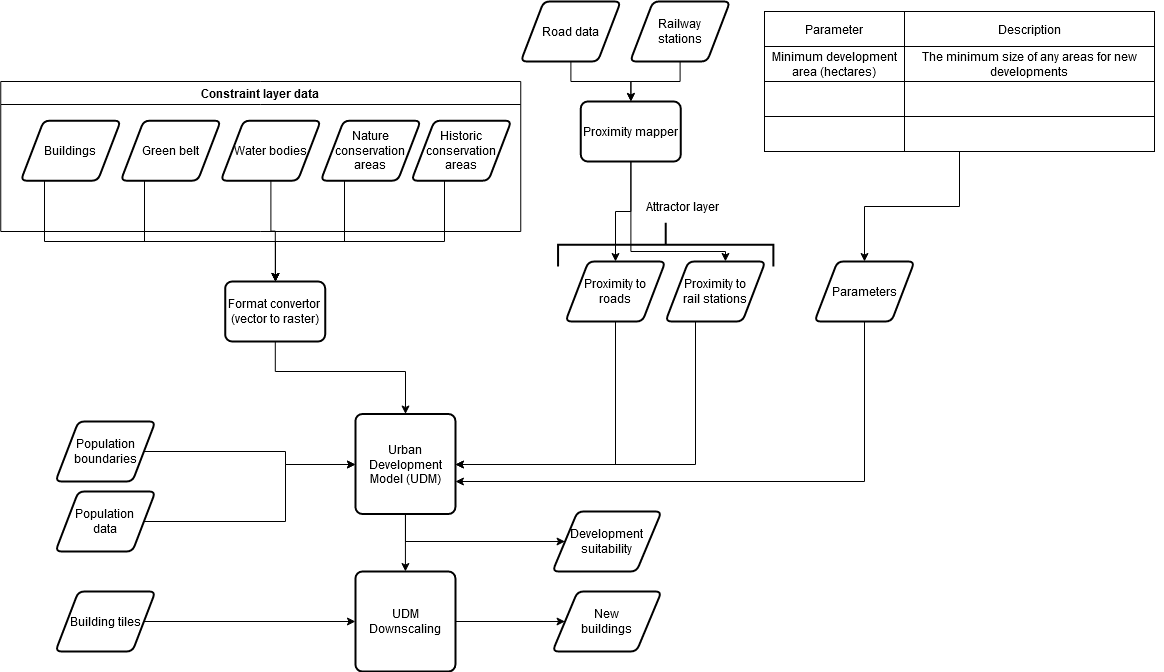

The diagram above was exported from draw.io. Its source (the exported page's mxGraphModel, read from the mxfile embedded in the PNG):
<mxGraphModel dx="3324" dy="1526" grid="1" gridSize="10" guides="1" tooltips="1" connect="1" arrows="1" fold="1" page="1" pageScale="1" pageWidth="827" pageHeight="1169" math="0" shadow="0">
  <root>
    <mxCell id="gkHT4bu3b0f0jtjOqA4o-0" />
    <mxCell id="gkHT4bu3b0f0jtjOqA4o-1" parent="gkHT4bu3b0f0jtjOqA4o-0" />
    <mxCell id="12xH_gXyC0JP7orOwCKg-64" style="edgeStyle=orthogonalEdgeStyle;rounded=0;orthogonalLoop=1;jettySize=auto;html=1;" parent="gkHT4bu3b0f0jtjOqA4o-1" source="12xH_gXyC0JP7orOwCKg-2" target="12xH_gXyC0JP7orOwCKg-63" edge="1">
      <mxGeometry relative="1" as="geometry">
        <Array as="points">
          <mxPoint x="210" y="270" />
          <mxPoint x="441" y="270" />
        </Array>
      </mxGeometry>
    </mxCell>
    <mxCell id="12xH_gXyC0JP7orOwCKg-65" style="edgeStyle=orthogonalEdgeStyle;rounded=0;orthogonalLoop=1;jettySize=auto;html=1;" parent="gkHT4bu3b0f0jtjOqA4o-1" source="12xH_gXyC0JP7orOwCKg-5" target="12xH_gXyC0JP7orOwCKg-63" edge="1">
      <mxGeometry relative="1" as="geometry">
        <Array as="points">
          <mxPoint x="310" y="270" />
          <mxPoint x="441" y="270" />
        </Array>
      </mxGeometry>
    </mxCell>
    <mxCell id="12xH_gXyC0JP7orOwCKg-70" style="edgeStyle=orthogonalEdgeStyle;rounded=0;orthogonalLoop=1;jettySize=auto;html=1;" parent="gkHT4bu3b0f0jtjOqA4o-1" source="12xH_gXyC0JP7orOwCKg-7" target="12xH_gXyC0JP7orOwCKg-63" edge="1">
      <mxGeometry relative="1" as="geometry" />
    </mxCell>
    <mxCell id="12xH_gXyC0JP7orOwCKg-69" style="edgeStyle=orthogonalEdgeStyle;rounded=0;orthogonalLoop=1;jettySize=auto;html=1;" parent="gkHT4bu3b0f0jtjOqA4o-1" source="12xH_gXyC0JP7orOwCKg-9" target="12xH_gXyC0JP7orOwCKg-63" edge="1">
      <mxGeometry relative="1" as="geometry">
        <Array as="points">
          <mxPoint x="510" y="270" />
          <mxPoint x="441" y="270" />
        </Array>
      </mxGeometry>
    </mxCell>
    <mxCell id="12xH_gXyC0JP7orOwCKg-68" style="edgeStyle=orthogonalEdgeStyle;rounded=0;orthogonalLoop=1;jettySize=auto;html=1;" parent="gkHT4bu3b0f0jtjOqA4o-1" source="12xH_gXyC0JP7orOwCKg-11" target="12xH_gXyC0JP7orOwCKg-63" edge="1">
      <mxGeometry relative="1" as="geometry">
        <Array as="points">
          <mxPoint x="610" y="270" />
          <mxPoint x="441" y="270" />
        </Array>
      </mxGeometry>
    </mxCell>
    <mxCell id="12xH_gXyC0JP7orOwCKg-12" value="" style="edgeStyle=orthogonalEdgeStyle;rounded=0;orthogonalLoop=1;jettySize=auto;html=1;" parent="gkHT4bu3b0f0jtjOqA4o-1" source="12xH_gXyC0JP7orOwCKg-14" target="12xH_gXyC0JP7orOwCKg-26" edge="1">
      <mxGeometry relative="1" as="geometry" />
    </mxCell>
    <mxCell id="12xH_gXyC0JP7orOwCKg-13" style="edgeStyle=orthogonalEdgeStyle;rounded=0;orthogonalLoop=1;jettySize=auto;html=1;" parent="gkHT4bu3b0f0jtjOqA4o-1" source="12xH_gXyC0JP7orOwCKg-14" target="12xH_gXyC0JP7orOwCKg-29" edge="1">
      <mxGeometry relative="1" as="geometry">
        <Array as="points">
          <mxPoint x="570.93" y="570" />
        </Array>
      </mxGeometry>
    </mxCell>
    <mxCell id="12xH_gXyC0JP7orOwCKg-14" value="Urban Development Model (UDM)" style="rounded=1;whiteSpace=wrap;html=1;absoluteArcSize=1;arcSize=14;strokeWidth=2;" parent="gkHT4bu3b0f0jtjOqA4o-1" vertex="1">
      <mxGeometry x="520.93" y="442.5" width="100" height="100" as="geometry" />
    </mxCell>
    <mxCell id="12xH_gXyC0JP7orOwCKg-15" style="edgeStyle=orthogonalEdgeStyle;rounded=0;orthogonalLoop=1;jettySize=auto;html=1;" parent="gkHT4bu3b0f0jtjOqA4o-1" source="12xH_gXyC0JP7orOwCKg-16" target="12xH_gXyC0JP7orOwCKg-14" edge="1">
      <mxGeometry relative="1" as="geometry">
        <Array as="points">
          <mxPoint x="780.93" y="493" />
        </Array>
      </mxGeometry>
    </mxCell>
    <mxCell id="12xH_gXyC0JP7orOwCKg-16" value="&lt;div&gt;Proximity to&lt;/div&gt;&lt;div&gt; roads&lt;/div&gt;" style="shape=parallelogram;html=1;strokeWidth=2;perimeter=parallelogramPerimeter;whiteSpace=wrap;rounded=1;arcSize=12;size=0.23;" parent="gkHT4bu3b0f0jtjOqA4o-1" vertex="1">
      <mxGeometry x="730.93" y="290" width="100" height="60" as="geometry" />
    </mxCell>
    <mxCell id="12xH_gXyC0JP7orOwCKg-17" style="edgeStyle=orthogonalEdgeStyle;rounded=0;orthogonalLoop=1;jettySize=auto;html=1;" parent="gkHT4bu3b0f0jtjOqA4o-1" source="12xH_gXyC0JP7orOwCKg-18" target="12xH_gXyC0JP7orOwCKg-14" edge="1">
      <mxGeometry relative="1" as="geometry">
        <Array as="points">
          <mxPoint x="860.93" y="320" />
          <mxPoint x="860.93" y="493" />
        </Array>
      </mxGeometry>
    </mxCell>
    <mxCell id="12xH_gXyC0JP7orOwCKg-18" value="&lt;div&gt;Proximity to&lt;/div&gt;&lt;div&gt;rail stations&lt;br&gt;&lt;/div&gt;" style="shape=parallelogram;html=1;strokeWidth=2;perimeter=parallelogramPerimeter;whiteSpace=wrap;rounded=1;arcSize=12;size=0.23;" parent="gkHT4bu3b0f0jtjOqA4o-1" vertex="1">
      <mxGeometry x="830.93" y="290" width="100" height="60" as="geometry" />
    </mxCell>
    <mxCell id="12xH_gXyC0JP7orOwCKg-19" style="edgeStyle=orthogonalEdgeStyle;rounded=0;orthogonalLoop=1;jettySize=auto;html=1;" parent="gkHT4bu3b0f0jtjOqA4o-1" source="12xH_gXyC0JP7orOwCKg-20" target="12xH_gXyC0JP7orOwCKg-14" edge="1">
      <mxGeometry relative="1" as="geometry">
        <Array as="points">
          <mxPoint x="450.92999999999995" y="480" />
          <mxPoint x="450.92999999999995" y="493" />
        </Array>
      </mxGeometry>
    </mxCell>
    <mxCell id="12xH_gXyC0JP7orOwCKg-20" value="Population boundaries" style="shape=parallelogram;html=1;strokeWidth=2;perimeter=parallelogramPerimeter;whiteSpace=wrap;rounded=1;arcSize=12;size=0.23;" parent="gkHT4bu3b0f0jtjOqA4o-1" vertex="1">
      <mxGeometry x="220.92999999999995" y="450" width="100" height="60" as="geometry" />
    </mxCell>
    <mxCell id="12xH_gXyC0JP7orOwCKg-21" style="edgeStyle=orthogonalEdgeStyle;rounded=0;orthogonalLoop=1;jettySize=auto;html=1;" parent="gkHT4bu3b0f0jtjOqA4o-1" source="12xH_gXyC0JP7orOwCKg-22" target="12xH_gXyC0JP7orOwCKg-14" edge="1">
      <mxGeometry relative="1" as="geometry">
        <Array as="points">
          <mxPoint x="450.92999999999995" y="550" />
          <mxPoint x="450.92999999999995" y="493" />
        </Array>
      </mxGeometry>
    </mxCell>
    <mxCell id="12xH_gXyC0JP7orOwCKg-22" value="&lt;div&gt;Population &lt;br&gt;&lt;/div&gt;&lt;div&gt;data&lt;/div&gt;" style="shape=parallelogram;html=1;strokeWidth=2;perimeter=parallelogramPerimeter;whiteSpace=wrap;rounded=1;arcSize=12;size=0.23;" parent="gkHT4bu3b0f0jtjOqA4o-1" vertex="1">
      <mxGeometry x="220.92999999999995" y="520" width="100" height="60" as="geometry" />
    </mxCell>
    <mxCell id="12xH_gXyC0JP7orOwCKg-23" value="" style="strokeWidth=2;html=1;shape=mxgraph.flowchart.annotation_2;align=left;labelPosition=right;pointerEvents=1;rotation=90;" parent="gkHT4bu3b0f0jtjOqA4o-1" vertex="1">
      <mxGeometry x="809.3399999999999" y="165.47" width="43.75" height="215.32" as="geometry" />
    </mxCell>
    <mxCell id="12xH_gXyC0JP7orOwCKg-24" value="Attractor layer" style="text;html=1;strokeColor=none;fillColor=none;align=center;verticalAlign=middle;whiteSpace=wrap;rounded=0;" parent="gkHT4bu3b0f0jtjOqA4o-1" vertex="1">
      <mxGeometry x="800.6" y="220" width="95" height="30" as="geometry" />
    </mxCell>
    <mxCell id="12xH_gXyC0JP7orOwCKg-25" style="edgeStyle=orthogonalEdgeStyle;rounded=0;orthogonalLoop=1;jettySize=auto;html=1;" parent="gkHT4bu3b0f0jtjOqA4o-1" source="12xH_gXyC0JP7orOwCKg-26" target="12xH_gXyC0JP7orOwCKg-30" edge="1">
      <mxGeometry relative="1" as="geometry" />
    </mxCell>
    <mxCell id="12xH_gXyC0JP7orOwCKg-26" value="UDM Downscaling" style="rounded=1;whiteSpace=wrap;html=1;absoluteArcSize=1;arcSize=14;strokeWidth=2;" parent="gkHT4bu3b0f0jtjOqA4o-1" vertex="1">
      <mxGeometry x="520.93" y="600" width="100" height="100" as="geometry" />
    </mxCell>
    <mxCell id="12xH_gXyC0JP7orOwCKg-27" style="edgeStyle=orthogonalEdgeStyle;rounded=0;orthogonalLoop=1;jettySize=auto;html=1;" parent="gkHT4bu3b0f0jtjOqA4o-1" source="12xH_gXyC0JP7orOwCKg-28" target="12xH_gXyC0JP7orOwCKg-26" edge="1">
      <mxGeometry relative="1" as="geometry" />
    </mxCell>
    <mxCell id="12xH_gXyC0JP7orOwCKg-28" value="Building tiles" style="shape=parallelogram;html=1;strokeWidth=2;perimeter=parallelogramPerimeter;whiteSpace=wrap;rounded=1;arcSize=12;size=0.23;" parent="gkHT4bu3b0f0jtjOqA4o-1" vertex="1">
      <mxGeometry x="220.92999999999995" y="620" width="100" height="60" as="geometry" />
    </mxCell>
    <mxCell id="12xH_gXyC0JP7orOwCKg-29" value="Development suitability" style="shape=parallelogram;html=1;strokeWidth=2;perimeter=parallelogramPerimeter;whiteSpace=wrap;rounded=1;arcSize=12;size=0.23;" parent="gkHT4bu3b0f0jtjOqA4o-1" vertex="1">
      <mxGeometry x="718" y="540" width="109.07" height="60" as="geometry" />
    </mxCell>
    <mxCell id="12xH_gXyC0JP7orOwCKg-30" value="&lt;div&gt;New &lt;br&gt;&lt;/div&gt;&lt;div&gt;buildings&lt;/div&gt;" style="shape=parallelogram;html=1;strokeWidth=2;perimeter=parallelogramPerimeter;whiteSpace=wrap;rounded=1;arcSize=12;size=0.23;" parent="gkHT4bu3b0f0jtjOqA4o-1" vertex="1">
      <mxGeometry x="718" y="620" width="109.07" height="60" as="geometry" />
    </mxCell>
    <mxCell id="12xH_gXyC0JP7orOwCKg-34" style="edgeStyle=orthogonalEdgeStyle;rounded=0;orthogonalLoop=1;jettySize=auto;html=1;" parent="gkHT4bu3b0f0jtjOqA4o-1" source="12xH_gXyC0JP7orOwCKg-31" target="12xH_gXyC0JP7orOwCKg-33" edge="1">
      <mxGeometry relative="1" as="geometry" />
    </mxCell>
    <mxCell id="12xH_gXyC0JP7orOwCKg-31" value="Road data" style="shape=parallelogram;html=1;strokeWidth=2;perimeter=parallelogramPerimeter;whiteSpace=wrap;rounded=1;arcSize=12;size=0.23;" parent="gkHT4bu3b0f0jtjOqA4o-1" vertex="1">
      <mxGeometry x="686.2600000000001" y="30" width="100" height="60" as="geometry" />
    </mxCell>
    <mxCell id="12xH_gXyC0JP7orOwCKg-35" style="edgeStyle=orthogonalEdgeStyle;rounded=0;orthogonalLoop=1;jettySize=auto;html=1;" parent="gkHT4bu3b0f0jtjOqA4o-1" source="12xH_gXyC0JP7orOwCKg-32" target="12xH_gXyC0JP7orOwCKg-33" edge="1">
      <mxGeometry relative="1" as="geometry" />
    </mxCell>
    <mxCell id="12xH_gXyC0JP7orOwCKg-32" value="&lt;div&gt;Railway &lt;br&gt;&lt;/div&gt;&lt;div&gt;stations&lt;/div&gt;" style="shape=parallelogram;html=1;strokeWidth=2;perimeter=parallelogramPerimeter;whiteSpace=wrap;rounded=1;arcSize=12;size=0.23;" parent="gkHT4bu3b0f0jtjOqA4o-1" vertex="1">
      <mxGeometry x="795.6" y="30" width="100" height="60" as="geometry" />
    </mxCell>
    <mxCell id="12xH_gXyC0JP7orOwCKg-40" style="edgeStyle=orthogonalEdgeStyle;rounded=0;orthogonalLoop=1;jettySize=auto;html=1;" parent="gkHT4bu3b0f0jtjOqA4o-1" source="12xH_gXyC0JP7orOwCKg-33" target="12xH_gXyC0JP7orOwCKg-16" edge="1">
      <mxGeometry relative="1" as="geometry" />
    </mxCell>
    <mxCell id="12xH_gXyC0JP7orOwCKg-41" style="edgeStyle=orthogonalEdgeStyle;rounded=0;orthogonalLoop=1;jettySize=auto;html=1;entryX=0.6;entryY=-0.001;entryDx=0;entryDy=0;entryPerimeter=0;" parent="gkHT4bu3b0f0jtjOqA4o-1" source="12xH_gXyC0JP7orOwCKg-33" target="12xH_gXyC0JP7orOwCKg-18" edge="1">
      <mxGeometry relative="1" as="geometry">
        <Array as="points">
          <mxPoint x="796" y="280" />
          <mxPoint x="891" y="280" />
        </Array>
      </mxGeometry>
    </mxCell>
    <mxCell id="12xH_gXyC0JP7orOwCKg-33" value="Proximity mapper" style="rounded=1;whiteSpace=wrap;html=1;absoluteArcSize=1;arcSize=14;strokeWidth=2;" parent="gkHT4bu3b0f0jtjOqA4o-1" vertex="1">
      <mxGeometry x="746.2600000000001" y="130" width="100" height="60" as="geometry" />
    </mxCell>
    <mxCell id="12xH_gXyC0JP7orOwCKg-60" style="edgeStyle=orthogonalEdgeStyle;rounded=0;orthogonalLoop=1;jettySize=auto;html=1;" parent="gkHT4bu3b0f0jtjOqA4o-1" source="12xH_gXyC0JP7orOwCKg-57" target="12xH_gXyC0JP7orOwCKg-14" edge="1">
      <mxGeometry relative="1" as="geometry">
        <Array as="points">
          <mxPoint x="1030" y="510" />
        </Array>
      </mxGeometry>
    </mxCell>
    <mxCell id="12xH_gXyC0JP7orOwCKg-57" value="Parameters" style="shape=parallelogram;html=1;strokeWidth=2;perimeter=parallelogramPerimeter;whiteSpace=wrap;rounded=1;arcSize=12;size=0.23;" parent="gkHT4bu3b0f0jtjOqA4o-1" vertex="1">
      <mxGeometry x="980" y="290" width="100" height="60" as="geometry" />
    </mxCell>
    <mxCell id="12xH_gXyC0JP7orOwCKg-61" style="edgeStyle=orthogonalEdgeStyle;rounded=0;orthogonalLoop=1;jettySize=auto;html=1;" parent="gkHT4bu3b0f0jtjOqA4o-1" source="12xH_gXyC0JP7orOwCKg-43" target="12xH_gXyC0JP7orOwCKg-57" edge="1">
      <mxGeometry relative="1" as="geometry" />
    </mxCell>
    <mxCell id="12xH_gXyC0JP7orOwCKg-43" value="" style="shape=table;html=1;whiteSpace=wrap;startSize=0;container=1;collapsible=0;childLayout=tableLayout;" parent="gkHT4bu3b0f0jtjOqA4o-1" vertex="1">
      <mxGeometry x="930" y="40" width="390" height="140" as="geometry" />
    </mxCell>
    <mxCell id="12xH_gXyC0JP7orOwCKg-44" value="" style="shape=partialRectangle;html=1;whiteSpace=wrap;collapsible=0;dropTarget=0;pointerEvents=0;fillColor=none;top=0;left=0;bottom=0;right=0;points=[[0,0.5],[1,0.5]];portConstraint=eastwest;" parent="12xH_gXyC0JP7orOwCKg-43" vertex="1">
      <mxGeometry width="390" height="35" as="geometry" />
    </mxCell>
    <mxCell id="12xH_gXyC0JP7orOwCKg-45" value="Parameter" style="shape=partialRectangle;html=1;whiteSpace=wrap;connectable=0;overflow=hidden;fillColor=none;top=0;left=0;bottom=0;right=0;" parent="12xH_gXyC0JP7orOwCKg-44" vertex="1">
      <mxGeometry width="140" height="35" as="geometry" />
    </mxCell>
    <mxCell id="12xH_gXyC0JP7orOwCKg-46" value="Description" style="shape=partialRectangle;html=1;whiteSpace=wrap;connectable=0;overflow=hidden;fillColor=none;top=0;left=0;bottom=0;right=0;" parent="12xH_gXyC0JP7orOwCKg-44" vertex="1">
      <mxGeometry x="140" width="250" height="35" as="geometry" />
    </mxCell>
    <mxCell id="12xH_gXyC0JP7orOwCKg-47" value="" style="shape=partialRectangle;html=1;whiteSpace=wrap;collapsible=0;dropTarget=0;pointerEvents=0;fillColor=none;top=0;left=0;bottom=0;right=0;points=[[0,0.5],[1,0.5]];portConstraint=eastwest;" parent="12xH_gXyC0JP7orOwCKg-43" vertex="1">
      <mxGeometry y="35" width="390" height="35" as="geometry" />
    </mxCell>
    <mxCell id="12xH_gXyC0JP7orOwCKg-48" value="Minimum development area (hectares)" style="shape=partialRectangle;html=1;whiteSpace=wrap;connectable=0;overflow=hidden;fillColor=none;top=0;left=0;bottom=0;right=0;" parent="12xH_gXyC0JP7orOwCKg-47" vertex="1">
      <mxGeometry width="140" height="35" as="geometry" />
    </mxCell>
    <mxCell id="12xH_gXyC0JP7orOwCKg-49" value="The minimum size of any areas for new developments" style="shape=partialRectangle;html=1;whiteSpace=wrap;connectable=0;overflow=hidden;fillColor=none;top=0;left=0;bottom=0;right=0;" parent="12xH_gXyC0JP7orOwCKg-47" vertex="1">
      <mxGeometry x="140" width="250" height="35" as="geometry" />
    </mxCell>
    <mxCell id="12xH_gXyC0JP7orOwCKg-50" value="" style="shape=partialRectangle;html=1;whiteSpace=wrap;collapsible=0;dropTarget=0;pointerEvents=0;fillColor=none;top=0;left=0;bottom=0;right=0;points=[[0,0.5],[1,0.5]];portConstraint=eastwest;" parent="12xH_gXyC0JP7orOwCKg-43" vertex="1">
      <mxGeometry y="70" width="390" height="35" as="geometry" />
    </mxCell>
    <mxCell id="12xH_gXyC0JP7orOwCKg-51" value="" style="shape=partialRectangle;html=1;whiteSpace=wrap;connectable=0;overflow=hidden;fillColor=none;top=0;left=0;bottom=0;right=0;" parent="12xH_gXyC0JP7orOwCKg-50" vertex="1">
      <mxGeometry width="140" height="35" as="geometry" />
    </mxCell>
    <mxCell id="12xH_gXyC0JP7orOwCKg-52" value="" style="shape=partialRectangle;html=1;whiteSpace=wrap;connectable=0;overflow=hidden;fillColor=none;top=0;left=0;bottom=0;right=0;" parent="12xH_gXyC0JP7orOwCKg-50" vertex="1">
      <mxGeometry x="140" width="250" height="35" as="geometry" />
    </mxCell>
    <mxCell id="12xH_gXyC0JP7orOwCKg-53" value="" style="shape=partialRectangle;html=1;whiteSpace=wrap;collapsible=0;dropTarget=0;pointerEvents=0;fillColor=none;top=0;left=0;bottom=0;right=0;points=[[0,0.5],[1,0.5]];portConstraint=eastwest;" parent="12xH_gXyC0JP7orOwCKg-43" vertex="1">
      <mxGeometry y="105" width="390" height="35" as="geometry" />
    </mxCell>
    <mxCell id="12xH_gXyC0JP7orOwCKg-54" value="" style="shape=partialRectangle;html=1;whiteSpace=wrap;connectable=0;overflow=hidden;fillColor=none;top=0;left=0;bottom=0;right=0;" parent="12xH_gXyC0JP7orOwCKg-53" vertex="1">
      <mxGeometry width="140" height="35" as="geometry" />
    </mxCell>
    <mxCell id="12xH_gXyC0JP7orOwCKg-55" value="" style="shape=partialRectangle;html=1;whiteSpace=wrap;connectable=0;overflow=hidden;fillColor=none;top=0;left=0;bottom=0;right=0;" parent="12xH_gXyC0JP7orOwCKg-53" vertex="1">
      <mxGeometry x="140" width="250" height="35" as="geometry" />
    </mxCell>
    <mxCell id="12xH_gXyC0JP7orOwCKg-56" style="edgeStyle=orthogonalEdgeStyle;rounded=0;orthogonalLoop=1;jettySize=auto;html=1;exitX=1;exitY=0.5;exitDx=0;exitDy=0;" parent="12xH_gXyC0JP7orOwCKg-43" source="12xH_gXyC0JP7orOwCKg-47" target="12xH_gXyC0JP7orOwCKg-47" edge="1">
      <mxGeometry relative="1" as="geometry" />
    </mxCell>
    <mxCell id="12xH_gXyC0JP7orOwCKg-71" style="edgeStyle=orthogonalEdgeStyle;rounded=0;orthogonalLoop=1;jettySize=auto;html=1;" parent="gkHT4bu3b0f0jtjOqA4o-1" source="12xH_gXyC0JP7orOwCKg-63" target="12xH_gXyC0JP7orOwCKg-14" edge="1">
      <mxGeometry relative="1" as="geometry">
        <Array as="points">
          <mxPoint x="441" y="400" />
          <mxPoint x="571" y="400" />
        </Array>
      </mxGeometry>
    </mxCell>
    <mxCell id="12xH_gXyC0JP7orOwCKg-63" value="Format convertor&amp;nbsp; (vector to raster)" style="rounded=1;whiteSpace=wrap;html=1;absoluteArcSize=1;arcSize=14;strokeWidth=2;" parent="gkHT4bu3b0f0jtjOqA4o-1" vertex="1">
      <mxGeometry x="390.6600000000001" y="310" width="100" height="60" as="geometry" />
    </mxCell>
    <mxCell id="12xH_gXyC0JP7orOwCKg-72" value="Constraint layer data" style="swimlane;" parent="gkHT4bu3b0f0jtjOqA4o-1" vertex="1">
      <mxGeometry x="166.26" y="110" width="520" height="150" as="geometry">
        <mxRectangle x="166.26" y="110" width="150" height="23" as="alternateBounds" />
      </mxGeometry>
    </mxCell>
    <mxCell id="12xH_gXyC0JP7orOwCKg-2" value="Buildings" style="shape=parallelogram;html=1;strokeWidth=2;perimeter=parallelogramPerimeter;whiteSpace=wrap;rounded=1;arcSize=12;size=0.23;" parent="12xH_gXyC0JP7orOwCKg-72" vertex="1">
      <mxGeometry x="19.999999999999943" y="39.21000000000001" width="100" height="60" as="geometry" />
    </mxCell>
    <mxCell id="12xH_gXyC0JP7orOwCKg-5" value="Green belt" style="shape=parallelogram;html=1;strokeWidth=2;perimeter=parallelogramPerimeter;whiteSpace=wrap;rounded=1;arcSize=12;size=0.23;" parent="12xH_gXyC0JP7orOwCKg-72" vertex="1">
      <mxGeometry x="119.99999999999994" y="39.21000000000001" width="100" height="60" as="geometry" />
    </mxCell>
    <mxCell id="12xH_gXyC0JP7orOwCKg-7" value="Water bodies" style="shape=parallelogram;html=1;strokeWidth=2;perimeter=parallelogramPerimeter;whiteSpace=wrap;rounded=1;arcSize=12;size=0.23;" parent="12xH_gXyC0JP7orOwCKg-72" vertex="1">
      <mxGeometry x="219.99999999999994" y="39.21000000000001" width="100" height="60" as="geometry" />
    </mxCell>
    <mxCell id="12xH_gXyC0JP7orOwCKg-9" value="Nature conservation areas" style="shape=parallelogram;html=1;strokeWidth=2;perimeter=parallelogramPerimeter;whiteSpace=wrap;rounded=1;arcSize=12;size=0.23;" parent="12xH_gXyC0JP7orOwCKg-72" vertex="1">
      <mxGeometry x="319.99999999999994" y="39.21000000000001" width="100" height="60" as="geometry" />
    </mxCell>
    <mxCell id="12xH_gXyC0JP7orOwCKg-11" value="Historic conservation areas" style="shape=parallelogram;html=1;strokeWidth=2;perimeter=parallelogramPerimeter;whiteSpace=wrap;rounded=1;arcSize=12;size=0.23;" parent="12xH_gXyC0JP7orOwCKg-72" vertex="1">
      <mxGeometry x="410.65999999999997" y="39.21000000000001" width="100" height="60" as="geometry" />
    </mxCell>
  </root>
</mxGraphModel>